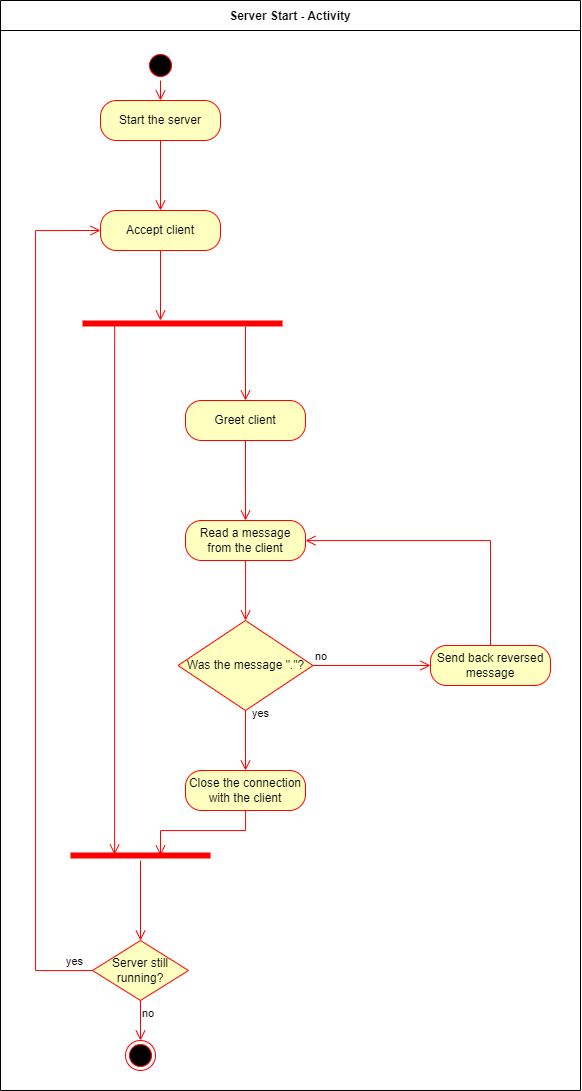

The diagram above was exported from draw.io. Its source (the exported page's mxGraphModel, read from the mxfile embedded in the PNG):
<mxGraphModel dx="1594" dy="2045" grid="1" gridSize="10" guides="1" tooltips="1" connect="1" arrows="1" fold="1" page="1" pageScale="1" pageWidth="850" pageHeight="1100" background="#ffffff" math="0" shadow="0">
  <root>
    <mxCell id="0" />
    <mxCell id="1" parent="0" />
    <mxCell id="1TZHuS14RhF3Y5nL7kzt-1" value="" style="ellipse;html=1;shape=startState;fillColor=#000000;strokeColor=#ff0000;" parent="1" vertex="1">
      <mxGeometry x="345" y="30" width="30" height="30" as="geometry" />
    </mxCell>
    <mxCell id="1TZHuS14RhF3Y5nL7kzt-2" value="" style="edgeStyle=orthogonalEdgeStyle;html=1;verticalAlign=bottom;endArrow=open;endSize=8;strokeColor=#ff0000;rounded=0;" parent="1" source="1TZHuS14RhF3Y5nL7kzt-1" target="1TZHuS14RhF3Y5nL7kzt-3" edge="1">
      <mxGeometry relative="1" as="geometry">
        <mxPoint x="360" y="200" as="targetPoint" />
      </mxGeometry>
    </mxCell>
    <mxCell id="1TZHuS14RhF3Y5nL7kzt-3" value="Start the server" style="rounded=1;whiteSpace=wrap;html=1;arcSize=40;fontColor=#000000;fillColor=#ffffc0;strokeColor=#ff0000;" parent="1" vertex="1">
      <mxGeometry x="300" y="80" width="120" height="40" as="geometry" />
    </mxCell>
    <mxCell id="1TZHuS14RhF3Y5nL7kzt-4" value="" style="edgeStyle=orthogonalEdgeStyle;html=1;verticalAlign=bottom;endArrow=open;endSize=8;strokeColor=#ff0000;rounded=0;" parent="1" source="1TZHuS14RhF3Y5nL7kzt-3" target="1TZHuS14RhF3Y5nL7kzt-5" edge="1">
      <mxGeometry relative="1" as="geometry">
        <mxPoint x="360" y="300" as="targetPoint" />
      </mxGeometry>
    </mxCell>
    <mxCell id="1TZHuS14RhF3Y5nL7kzt-5" value="Accept client" style="rounded=1;whiteSpace=wrap;html=1;arcSize=40;fontColor=#000000;fillColor=#ffffc0;strokeColor=#ff0000;" parent="1" vertex="1">
      <mxGeometry x="300" y="190" width="120" height="40" as="geometry" />
    </mxCell>
    <mxCell id="1TZHuS14RhF3Y5nL7kzt-6" value="" style="edgeStyle=orthogonalEdgeStyle;html=1;verticalAlign=bottom;endArrow=open;endSize=8;strokeColor=#ff0000;rounded=0;" parent="1" source="1TZHuS14RhF3Y5nL7kzt-5" edge="1">
      <mxGeometry relative="1" as="geometry">
        <mxPoint x="360" y="300" as="targetPoint" />
      </mxGeometry>
    </mxCell>
    <mxCell id="1TZHuS14RhF3Y5nL7kzt-7" value="Greet client" style="rounded=1;whiteSpace=wrap;html=1;arcSize=40;fontColor=#000000;fillColor=#ffffc0;strokeColor=#ff0000;" parent="1" vertex="1">
      <mxGeometry x="385" y="380" width="120" height="40" as="geometry" />
    </mxCell>
    <mxCell id="1TZHuS14RhF3Y5nL7kzt-8" value="" style="edgeStyle=orthogonalEdgeStyle;html=1;verticalAlign=bottom;endArrow=open;endSize=8;strokeColor=#ff0000;rounded=0;" parent="1" source="1TZHuS14RhF3Y5nL7kzt-7" target="1TZHuS14RhF3Y5nL7kzt-9" edge="1">
      <mxGeometry relative="1" as="geometry">
        <mxPoint x="360" y="500" as="targetPoint" />
        <Array as="points" />
      </mxGeometry>
    </mxCell>
    <mxCell id="1TZHuS14RhF3Y5nL7kzt-9" value="Read a message from the client" style="rounded=1;whiteSpace=wrap;html=1;arcSize=40;fontColor=#000000;fillColor=#ffffc0;strokeColor=#ff0000;" parent="1" vertex="1">
      <mxGeometry x="385" y="500" width="120" height="40" as="geometry" />
    </mxCell>
    <mxCell id="1TZHuS14RhF3Y5nL7kzt-10" value="" style="edgeStyle=orthogonalEdgeStyle;html=1;verticalAlign=bottom;endArrow=open;endSize=8;strokeColor=#ff0000;rounded=0;" parent="1" source="1TZHuS14RhF3Y5nL7kzt-9" target="1TZHuS14RhF3Y5nL7kzt-13" edge="1">
      <mxGeometry relative="1" as="geometry">
        <mxPoint x="360" y="600" as="targetPoint" />
        <Array as="points">
          <mxPoint x="445" y="590" />
          <mxPoint x="445" y="590" />
        </Array>
      </mxGeometry>
    </mxCell>
    <mxCell id="1TZHuS14RhF3Y5nL7kzt-13" value="Was the message &quot;.&quot;?" style="rhombus;whiteSpace=wrap;html=1;fontColor=#000000;fillColor=#ffffc0;strokeColor=#ff0000;" parent="1" vertex="1">
      <mxGeometry x="377.5" y="600" width="135" height="90" as="geometry" />
    </mxCell>
    <mxCell id="1TZHuS14RhF3Y5nL7kzt-14" value="no" style="edgeStyle=orthogonalEdgeStyle;html=1;align=left;verticalAlign=bottom;endArrow=open;endSize=8;strokeColor=#ff0000;rounded=0;" parent="1" source="1TZHuS14RhF3Y5nL7kzt-13" target="1TZHuS14RhF3Y5nL7kzt-18" edge="1">
      <mxGeometry x="-1" relative="1" as="geometry">
        <mxPoint x="505" y="645" as="targetPoint" />
      </mxGeometry>
    </mxCell>
    <mxCell id="1TZHuS14RhF3Y5nL7kzt-15" value="yes" style="edgeStyle=orthogonalEdgeStyle;html=1;align=left;verticalAlign=top;endArrow=open;endSize=8;strokeColor=#ff0000;rounded=0;entryX=0.5;entryY=0;entryDx=0;entryDy=0;" parent="1" source="1TZHuS14RhF3Y5nL7kzt-13" target="1TZHuS14RhF3Y5nL7kzt-16" edge="1">
      <mxGeometry x="-1" y="11" relative="1" as="geometry">
        <mxPoint x="360" y="730" as="targetPoint" />
        <Array as="points" />
        <mxPoint x="-6" y="-10" as="offset" />
      </mxGeometry>
    </mxCell>
    <mxCell id="1TZHuS14RhF3Y5nL7kzt-16" value="Close the connection with the client" style="rounded=1;whiteSpace=wrap;html=1;arcSize=40;fontColor=#000000;fillColor=#ffffc0;strokeColor=#ff0000;" parent="1" vertex="1">
      <mxGeometry x="385" y="750" width="120" height="40" as="geometry" />
    </mxCell>
    <mxCell id="1TZHuS14RhF3Y5nL7kzt-17" value="" style="edgeStyle=orthogonalEdgeStyle;html=1;verticalAlign=bottom;endArrow=open;endSize=8;strokeColor=#ff0000;rounded=0;entryX=0.643;entryY=0.499;entryDx=0;entryDy=0;entryPerimeter=0;" parent="1" source="1TZHuS14RhF3Y5nL7kzt-16" edge="1" target="g7j6eJKnp4fuSzAZ6H0H-1">
      <mxGeometry relative="1" as="geometry">
        <mxPoint x="360" y="830" as="targetPoint" />
      </mxGeometry>
    </mxCell>
    <mxCell id="1TZHuS14RhF3Y5nL7kzt-18" value="Send back reversed message" style="rounded=1;whiteSpace=wrap;html=1;arcSize=40;fontColor=#000000;fillColor=#ffffc0;strokeColor=#ff0000;" parent="1" vertex="1">
      <mxGeometry x="630" y="625" width="120" height="40" as="geometry" />
    </mxCell>
    <mxCell id="1TZHuS14RhF3Y5nL7kzt-19" value="" style="edgeStyle=orthogonalEdgeStyle;html=1;verticalAlign=bottom;endArrow=open;endSize=8;strokeColor=#ff0000;rounded=0;" parent="1" source="1TZHuS14RhF3Y5nL7kzt-18" target="1TZHuS14RhF3Y5nL7kzt-9" edge="1">
      <mxGeometry relative="1" as="geometry">
        <mxPoint x="565" y="730" as="targetPoint" />
        <Array as="points">
          <mxPoint x="690" y="520" />
        </Array>
      </mxGeometry>
    </mxCell>
    <mxCell id="1TZHuS14RhF3Y5nL7kzt-22" value="Server still running?" style="rhombus;whiteSpace=wrap;html=1;fontColor=#000000;fillColor=#ffffc0;strokeColor=#ff0000;" parent="1" vertex="1">
      <mxGeometry x="292" y="920" width="96" height="60" as="geometry" />
    </mxCell>
    <mxCell id="1TZHuS14RhF3Y5nL7kzt-23" value="yes" style="edgeStyle=orthogonalEdgeStyle;html=1;align=left;verticalAlign=bottom;endArrow=open;endSize=8;strokeColor=#ff0000;rounded=0;entryX=0;entryY=0.5;entryDx=0;entryDy=0;" parent="1" source="1TZHuS14RhF3Y5nL7kzt-22" target="1TZHuS14RhF3Y5nL7kzt-5" edge="1">
      <mxGeometry x="-0.9353" relative="1" as="geometry">
        <mxPoint x="501" y="850" as="targetPoint" />
        <Array as="points">
          <mxPoint x="235" y="950" />
          <mxPoint x="235" y="210" />
        </Array>
        <mxPoint as="offset" />
      </mxGeometry>
    </mxCell>
    <mxCell id="1TZHuS14RhF3Y5nL7kzt-24" value="no" style="edgeStyle=orthogonalEdgeStyle;html=1;align=left;verticalAlign=top;endArrow=open;endSize=8;strokeColor=#ff0000;rounded=0;" parent="1" source="1TZHuS14RhF3Y5nL7kzt-22" edge="1" target="1TZHuS14RhF3Y5nL7kzt-25">
      <mxGeometry x="-1" relative="1" as="geometry">
        <mxPoint x="360" y="930" as="targetPoint" />
      </mxGeometry>
    </mxCell>
    <mxCell id="1TZHuS14RhF3Y5nL7kzt-25" value="" style="ellipse;html=1;shape=endState;fillColor=#000000;strokeColor=#ff0000;" parent="1" vertex="1">
      <mxGeometry x="325" y="1020" width="30" height="30" as="geometry" />
    </mxCell>
    <mxCell id="g4rEWd2L_RDTbs1wfgc1-1" value="" style="shape=line;html=1;strokeWidth=6;strokeColor=#ff0000;" parent="1" vertex="1">
      <mxGeometry x="282" y="298" width="200" height="10" as="geometry" />
    </mxCell>
    <mxCell id="g4rEWd2L_RDTbs1wfgc1-2" value="" style="edgeStyle=orthogonalEdgeStyle;html=1;verticalAlign=bottom;endArrow=open;endSize=8;strokeColor=#ff0000;rounded=0;" parent="1" target="1TZHuS14RhF3Y5nL7kzt-7" edge="1">
      <mxGeometry relative="1" as="geometry">
        <mxPoint x="445" y="378" as="targetPoint" />
        <mxPoint x="445" y="306" as="sourcePoint" />
      </mxGeometry>
    </mxCell>
    <mxCell id="g4rEWd2L_RDTbs1wfgc1-3" value="" style="edgeStyle=orthogonalEdgeStyle;html=1;verticalAlign=bottom;endArrow=open;endSize=8;strokeColor=#ff0000;rounded=0;exitX=0.075;exitY=0.68;exitDx=0;exitDy=0;exitPerimeter=0;entryX=0.315;entryY=0.406;entryDx=0;entryDy=0;entryPerimeter=0;" parent="1" source="g4rEWd2L_RDTbs1wfgc1-1" target="g7j6eJKnp4fuSzAZ6H0H-1" edge="1">
      <mxGeometry relative="1" as="geometry">
        <mxPoint x="314" y="830" as="targetPoint" />
        <mxPoint x="359.66" y="308" as="sourcePoint" />
        <Array as="points">
          <mxPoint x="314" y="305" />
        </Array>
      </mxGeometry>
    </mxCell>
    <mxCell id="g7j6eJKnp4fuSzAZ6H0H-1" value="" style="shape=line;html=1;strokeWidth=6;strokeColor=#ff0000;" vertex="1" parent="1">
      <mxGeometry x="270" y="830" width="140" height="10" as="geometry" />
    </mxCell>
    <mxCell id="g7j6eJKnp4fuSzAZ6H0H-2" value="" style="edgeStyle=orthogonalEdgeStyle;html=1;verticalAlign=bottom;endArrow=open;endSize=8;strokeColor=#ff0000;rounded=0;entryX=0.5;entryY=0;entryDx=0;entryDy=0;" edge="1" source="g7j6eJKnp4fuSzAZ6H0H-1" parent="1" target="1TZHuS14RhF3Y5nL7kzt-22">
      <mxGeometry relative="1" as="geometry">
        <mxPoint x="350" y="910" as="targetPoint" />
        <Array as="points">
          <mxPoint x="340" y="920" />
          <mxPoint x="340" y="920" />
        </Array>
      </mxGeometry>
    </mxCell>
    <mxCell id="g7j6eJKnp4fuSzAZ6H0H-3" value="Server Start - Activity" style="swimlane;startSize=30;" vertex="1" parent="1">
      <mxGeometry x="200" y="-20" width="580" height="1090" as="geometry" />
    </mxCell>
  </root>
</mxGraphModel>